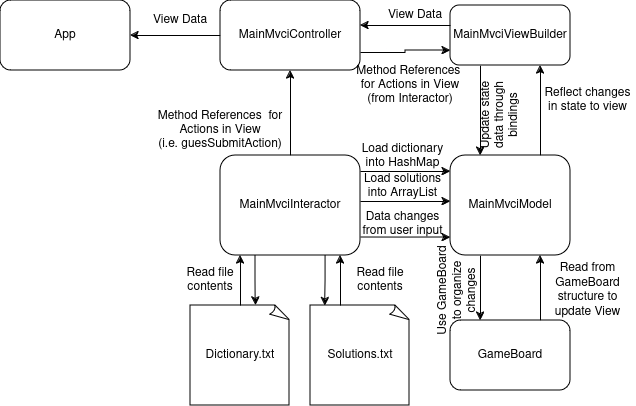

The diagram above was exported from draw.io. Its source (the exported page's mxGraphModel, read from the mxfile embedded in the PNG):
<mxGraphModel dx="1147" dy="605" grid="1" gridSize="10" guides="1" tooltips="1" connect="1" arrows="1" fold="1" page="1" pageScale="1" pageWidth="850" pageHeight="1100" math="0" shadow="0">
  <root>
    <mxCell id="0" />
    <mxCell id="1" parent="0" />
    <mxCell id="fbqeCj9ohGTi1plv2tWC-52" style="edgeStyle=orthogonalEdgeStyle;rounded=0;orthogonalLoop=1;jettySize=auto;html=1;exitX=0.5;exitY=0;exitDx=0;exitDy=0;entryX=0.5;entryY=1;entryDx=0;entryDy=0;" edge="1" parent="1" source="fbqeCj9ohGTi1plv2tWC-9" target="fbqeCj9ohGTi1plv2tWC-45">
      <mxGeometry relative="1" as="geometry" />
    </mxCell>
    <mxCell id="fbqeCj9ohGTi1plv2tWC-66" style="edgeStyle=orthogonalEdgeStyle;rounded=0;orthogonalLoop=1;jettySize=auto;html=1;exitX=1;exitY=1;exitDx=0;exitDy=0;entryX=0;entryY=1;entryDx=0;entryDy=0;" edge="1" parent="1">
      <mxGeometry relative="1" as="geometry">
        <mxPoint x="370" y="452.0000000000001" as="sourcePoint" />
        <mxPoint x="459.9999999999998" y="452.0000000000001" as="targetPoint" />
        <Array as="points">
          <mxPoint x="410" y="452" />
          <mxPoint x="410" y="452" />
        </Array>
      </mxGeometry>
    </mxCell>
    <mxCell id="fbqeCj9ohGTi1plv2tWC-9" value="MainMvciInteractor" style="rounded=1;whiteSpace=wrap;html=1;" vertex="1" parent="1">
      <mxGeometry x="230" y="370" width="140" height="100" as="geometry" />
    </mxCell>
    <mxCell id="fbqeCj9ohGTi1plv2tWC-15" value="Dictionary.txt" style="whiteSpace=wrap;html=1;shape=mxgraph.basic.document" vertex="1" parent="1">
      <mxGeometry x="200" y="520" width="100" height="100" as="geometry" />
    </mxCell>
    <mxCell id="fbqeCj9ohGTi1plv2tWC-16" value="Solutions.txt" style="whiteSpace=wrap;html=1;shape=mxgraph.basic.document" vertex="1" parent="1">
      <mxGeometry x="320" y="520" width="100" height="100" as="geometry" />
    </mxCell>
    <mxCell id="fbqeCj9ohGTi1plv2tWC-25" style="edgeStyle=orthogonalEdgeStyle;rounded=0;orthogonalLoop=1;jettySize=auto;html=1;exitX=0.5;exitY=0;exitDx=0;exitDy=0;exitPerimeter=0;entryX=0.143;entryY=1;entryDx=0;entryDy=0;entryPerimeter=0;" edge="1" parent="1" source="fbqeCj9ohGTi1plv2tWC-15" target="fbqeCj9ohGTi1plv2tWC-9">
      <mxGeometry relative="1" as="geometry" />
    </mxCell>
    <mxCell id="fbqeCj9ohGTi1plv2tWC-26" style="edgeStyle=orthogonalEdgeStyle;rounded=0;orthogonalLoop=1;jettySize=auto;html=1;exitX=0.25;exitY=1;exitDx=0;exitDy=0;entryX=0.652;entryY=0;entryDx=0;entryDy=0;entryPerimeter=0;" edge="1" parent="1" source="fbqeCj9ohGTi1plv2tWC-9" target="fbqeCj9ohGTi1plv2tWC-15">
      <mxGeometry relative="1" as="geometry" />
    </mxCell>
    <mxCell id="fbqeCj9ohGTi1plv2tWC-27" style="edgeStyle=orthogonalEdgeStyle;rounded=0;orthogonalLoop=1;jettySize=auto;html=1;exitX=0.75;exitY=1;exitDx=0;exitDy=0;entryX=0.146;entryY=0.005;entryDx=0;entryDy=0;entryPerimeter=0;" edge="1" parent="1" source="fbqeCj9ohGTi1plv2tWC-9" target="fbqeCj9ohGTi1plv2tWC-16">
      <mxGeometry relative="1" as="geometry" />
    </mxCell>
    <mxCell id="fbqeCj9ohGTi1plv2tWC-28" style="edgeStyle=orthogonalEdgeStyle;rounded=0;orthogonalLoop=1;jettySize=auto;html=1;exitX=0.5;exitY=0;exitDx=0;exitDy=0;exitPerimeter=0;entryX=0.143;entryY=1;entryDx=0;entryDy=0;entryPerimeter=0;" edge="1" parent="1">
      <mxGeometry relative="1" as="geometry">
        <mxPoint x="350" y="520" as="sourcePoint" />
        <mxPoint x="350" y="470" as="targetPoint" />
      </mxGeometry>
    </mxCell>
    <mxCell id="fbqeCj9ohGTi1plv2tWC-44" style="edgeStyle=orthogonalEdgeStyle;rounded=0;orthogonalLoop=1;jettySize=auto;html=1;exitX=0.75;exitY=0;exitDx=0;exitDy=0;entryX=0.75;entryY=1;entryDx=0;entryDy=0;" edge="1" parent="1" source="fbqeCj9ohGTi1plv2tWC-29" target="fbqeCj9ohGTi1plv2tWC-41">
      <mxGeometry relative="1" as="geometry" />
    </mxCell>
    <mxCell id="fbqeCj9ohGTi1plv2tWC-72" style="edgeStyle=orthogonalEdgeStyle;rounded=0;orthogonalLoop=1;jettySize=auto;html=1;exitX=0.25;exitY=1;exitDx=0;exitDy=0;entryX=0.25;entryY=0;entryDx=0;entryDy=0;" edge="1" parent="1" source="fbqeCj9ohGTi1plv2tWC-29" target="fbqeCj9ohGTi1plv2tWC-64">
      <mxGeometry relative="1" as="geometry" />
    </mxCell>
    <mxCell id="fbqeCj9ohGTi1plv2tWC-29" value="MainMvciModel" style="rounded=1;whiteSpace=wrap;html=1;" vertex="1" parent="1">
      <mxGeometry x="460" y="370" width="120" height="100" as="geometry" />
    </mxCell>
    <mxCell id="fbqeCj9ohGTi1plv2tWC-35" style="edgeStyle=orthogonalEdgeStyle;rounded=0;orthogonalLoop=1;jettySize=auto;html=1;exitX=1;exitY=0.5;exitDx=0;exitDy=0;entryX=0;entryY=0.5;entryDx=0;entryDy=0;" edge="1" parent="1">
      <mxGeometry relative="1" as="geometry">
        <mxPoint x="370" y="416" as="sourcePoint" />
        <mxPoint x="460" y="416" as="targetPoint" />
      </mxGeometry>
    </mxCell>
    <mxCell id="fbqeCj9ohGTi1plv2tWC-36" style="edgeStyle=orthogonalEdgeStyle;rounded=0;orthogonalLoop=1;jettySize=auto;html=1;exitX=1;exitY=0.5;exitDx=0;exitDy=0;entryX=0;entryY=0.5;entryDx=0;entryDy=0;" edge="1" parent="1">
      <mxGeometry relative="1" as="geometry">
        <mxPoint x="370" y="386" as="sourcePoint" />
        <mxPoint x="460" y="386" as="targetPoint" />
      </mxGeometry>
    </mxCell>
    <mxCell id="fbqeCj9ohGTi1plv2tWC-37" value="Read file contents" style="text;html=1;align=center;verticalAlign=middle;whiteSpace=wrap;rounded=0;" vertex="1" parent="1">
      <mxGeometry x="360" y="480" width="60" height="30" as="geometry" />
    </mxCell>
    <mxCell id="fbqeCj9ohGTi1plv2tWC-38" value="Read file contents" style="text;html=1;align=center;verticalAlign=middle;whiteSpace=wrap;rounded=0;" vertex="1" parent="1">
      <mxGeometry x="190" y="480" width="60" height="30" as="geometry" />
    </mxCell>
    <mxCell id="fbqeCj9ohGTi1plv2tWC-39" value="Load solutions into ArrayList" style="text;html=1;align=center;verticalAlign=middle;whiteSpace=wrap;rounded=0;" vertex="1" parent="1">
      <mxGeometry x="365" y="386" width="95" height="30" as="geometry" />
    </mxCell>
    <mxCell id="fbqeCj9ohGTi1plv2tWC-40" value="Load dictionary into HashMap" style="text;html=1;align=center;verticalAlign=middle;whiteSpace=wrap;rounded=0;" vertex="1" parent="1">
      <mxGeometry x="365" y="356" width="95" height="30" as="geometry" />
    </mxCell>
    <mxCell id="fbqeCj9ohGTi1plv2tWC-43" style="edgeStyle=orthogonalEdgeStyle;rounded=0;orthogonalLoop=1;jettySize=auto;html=1;exitX=0.25;exitY=1;exitDx=0;exitDy=0;entryX=0.25;entryY=0;entryDx=0;entryDy=0;" edge="1" parent="1" source="fbqeCj9ohGTi1plv2tWC-41" target="fbqeCj9ohGTi1plv2tWC-29">
      <mxGeometry relative="1" as="geometry" />
    </mxCell>
    <mxCell id="fbqeCj9ohGTi1plv2tWC-41" value="MainMvciViewBuilder" style="rounded=1;whiteSpace=wrap;html=1;" vertex="1" parent="1">
      <mxGeometry x="460" y="220" width="120" height="60" as="geometry" />
    </mxCell>
    <mxCell id="fbqeCj9ohGTi1plv2tWC-55" style="edgeStyle=orthogonalEdgeStyle;rounded=0;orthogonalLoop=1;jettySize=auto;html=1;exitX=1;exitY=0.75;exitDx=0;exitDy=0;entryX=0;entryY=0.75;entryDx=0;entryDy=0;" edge="1" parent="1" source="fbqeCj9ohGTi1plv2tWC-45" target="fbqeCj9ohGTi1plv2tWC-41">
      <mxGeometry relative="1" as="geometry" />
    </mxCell>
    <mxCell id="fbqeCj9ohGTi1plv2tWC-60" style="edgeStyle=orthogonalEdgeStyle;rounded=0;orthogonalLoop=1;jettySize=auto;html=1;exitX=0;exitY=0.5;exitDx=0;exitDy=0;entryX=1;entryY=0.5;entryDx=0;entryDy=0;" edge="1" parent="1" source="fbqeCj9ohGTi1plv2tWC-45" target="fbqeCj9ohGTi1plv2tWC-57">
      <mxGeometry relative="1" as="geometry" />
    </mxCell>
    <mxCell id="fbqeCj9ohGTi1plv2tWC-45" value="MainMvciController" style="rounded=1;whiteSpace=wrap;html=1;" vertex="1" parent="1">
      <mxGeometry x="230" y="215" width="140" height="70" as="geometry" />
    </mxCell>
    <mxCell id="fbqeCj9ohGTi1plv2tWC-50" style="edgeStyle=orthogonalEdgeStyle;rounded=0;orthogonalLoop=1;jettySize=auto;html=1;exitX=0;exitY=0.5;exitDx=0;exitDy=0;entryX=1;entryY=0.5;entryDx=0;entryDy=0;" edge="1" parent="1">
      <mxGeometry relative="1" as="geometry">
        <mxPoint x="460" y="240" as="sourcePoint" />
        <mxPoint x="370" y="240" as="targetPoint" />
      </mxGeometry>
    </mxCell>
    <mxCell id="fbqeCj9ohGTi1plv2tWC-51" value="View Data" style="text;html=1;align=center;verticalAlign=middle;whiteSpace=wrap;rounded=0;" vertex="1" parent="1">
      <mxGeometry x="395" y="215" width="60" height="30" as="geometry" />
    </mxCell>
    <mxCell id="fbqeCj9ohGTi1plv2tWC-53" value="&lt;div&gt;Method References&amp;nbsp; for Actions in View&lt;/div&gt;&lt;div&gt;(i.e. guesSubmitAction)&lt;br&gt;&lt;/div&gt;" style="text;html=1;align=center;verticalAlign=middle;whiteSpace=wrap;rounded=0;" vertex="1" parent="1">
      <mxGeometry x="160" y="330" width="140" height="30" as="geometry" />
    </mxCell>
    <mxCell id="fbqeCj9ohGTi1plv2tWC-56" value="&lt;div&gt;Method References&amp;nbsp; for Actions in View&lt;/div&gt;&lt;div&gt;(from Interactor)&lt;br&gt;&lt;/div&gt;" style="text;html=1;align=center;verticalAlign=middle;whiteSpace=wrap;rounded=0;" vertex="1" parent="1">
      <mxGeometry x="365" y="285" width="110" height="30" as="geometry" />
    </mxCell>
    <mxCell id="fbqeCj9ohGTi1plv2tWC-57" value="App" style="rounded=1;whiteSpace=wrap;html=1;" vertex="1" parent="1">
      <mxGeometry x="10" y="215" width="130" height="70" as="geometry" />
    </mxCell>
    <mxCell id="fbqeCj9ohGTi1plv2tWC-61" value="View Data" style="text;html=1;align=center;verticalAlign=middle;whiteSpace=wrap;rounded=0;" vertex="1" parent="1">
      <mxGeometry x="160" y="220" width="60" height="30" as="geometry" />
    </mxCell>
    <mxCell id="fbqeCj9ohGTi1plv2tWC-73" style="edgeStyle=orthogonalEdgeStyle;rounded=0;orthogonalLoop=1;jettySize=auto;html=1;exitX=0.75;exitY=0;exitDx=0;exitDy=0;entryX=0.75;entryY=1;entryDx=0;entryDy=0;" edge="1" parent="1" source="fbqeCj9ohGTi1plv2tWC-64" target="fbqeCj9ohGTi1plv2tWC-29">
      <mxGeometry relative="1" as="geometry" />
    </mxCell>
    <mxCell id="fbqeCj9ohGTi1plv2tWC-64" value="&lt;div&gt;GameBoard&lt;/div&gt;" style="rounded=1;whiteSpace=wrap;html=1;" vertex="1" parent="1">
      <mxGeometry x="460" y="535" width="120" height="70" as="geometry" />
    </mxCell>
    <mxCell id="fbqeCj9ohGTi1plv2tWC-67" value="Data changes from user input" style="text;html=1;align=center;verticalAlign=middle;whiteSpace=wrap;rounded=0;" vertex="1" parent="1">
      <mxGeometry x="365" y="424" width="95" height="30" as="geometry" />
    </mxCell>
    <mxCell id="fbqeCj9ohGTi1plv2tWC-69" value="Update state data through bindings" style="text;html=1;align=center;verticalAlign=middle;whiteSpace=wrap;rounded=0;labelBorderColor=none;textShadow=0;labelBackgroundColor=none;rotation=-90;" vertex="1" parent="1">
      <mxGeometry x="462.5" y="315" width="95" height="30" as="geometry" />
    </mxCell>
    <mxCell id="fbqeCj9ohGTi1plv2tWC-70" value="Reflect changes in state to view" style="text;html=1;align=center;verticalAlign=middle;whiteSpace=wrap;rounded=0;labelBorderColor=none;textShadow=0;labelBackgroundColor=none;rotation=0;" vertex="1" parent="1">
      <mxGeometry x="550" y="300" width="95" height="30" as="geometry" />
    </mxCell>
    <mxCell id="fbqeCj9ohGTi1plv2tWC-74" value="Read from GameBoard structure to update View" style="text;html=1;align=center;verticalAlign=middle;whiteSpace=wrap;rounded=0;labelBorderColor=none;textShadow=0;labelBackgroundColor=none;rotation=0;" vertex="1" parent="1">
      <mxGeometry x="550" y="490" width="95" height="30" as="geometry" />
    </mxCell>
    <mxCell id="fbqeCj9ohGTi1plv2tWC-76" value="Use GameBoard to organize changes" style="text;html=1;align=center;verticalAlign=middle;whiteSpace=wrap;rounded=0;labelBorderColor=none;textShadow=0;labelBackgroundColor=none;rotation=-90;" vertex="1" parent="1">
      <mxGeometry x="420" y="490" width="95" height="30" as="geometry" />
    </mxCell>
  </root>
</mxGraphModel>